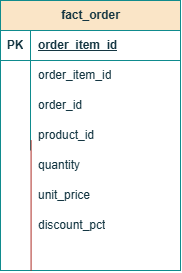

The diagram above was exported from draw.io. Its source (the exported page's mxGraphModel, read from the mxfile embedded in the PNG):
<mxGraphModel dx="774" dy="459" grid="1" gridSize="10" guides="1" tooltips="1" connect="1" arrows="1" fold="1" page="1" pageScale="1" pageWidth="850" pageHeight="1100" math="0" shadow="0">
  <root>
    <mxCell id="0" />
    <mxCell id="1" parent="0" />
    <mxCell id="y4gmS_JRihDQDCwGJDhp-105" parent="1" style="shape=table;startSize=30;container=1;collapsible=1;childLayout=tableLayout;fixedRows=1;rowLines=0;fontStyle=1;align=center;resizeLast=1;html=1;fillColor=#FAE5C7;strokeColor=#0F8B8D;labelBackgroundColor=none;fontColor=#143642;" value="fact_order" vertex="1">
      <mxGeometry height="270" width="180" x="270" y="480" as="geometry" />
    </mxCell>
    <mxCell id="y4gmS_JRihDQDCwGJDhp-106" parent="y4gmS_JRihDQDCwGJDhp-105" style="shape=tableRow;horizontal=0;startSize=0;swimlaneHead=0;swimlaneBody=0;fillColor=none;collapsible=0;dropTarget=0;points=[[0,0.5],[1,0.5]];portConstraint=eastwest;top=0;left=0;right=0;bottom=1;labelBackgroundColor=none;strokeColor=#0F8B8D;fontColor=#143642;" value="" vertex="1">
      <mxGeometry height="30" width="180" y="30" as="geometry" />
    </mxCell>
    <mxCell id="y4gmS_JRihDQDCwGJDhp-107" parent="y4gmS_JRihDQDCwGJDhp-106" style="shape=partialRectangle;connectable=0;fillColor=none;top=0;left=0;bottom=0;right=0;fontStyle=1;overflow=hidden;whiteSpace=wrap;html=1;labelBackgroundColor=none;strokeColor=#0F8B8D;fontColor=#143642;" value="PK" vertex="1">
      <mxGeometry height="30" width="30" as="geometry">
        <mxRectangle height="30" width="30" as="alternateBounds" />
      </mxGeometry>
    </mxCell>
    <mxCell id="y4gmS_JRihDQDCwGJDhp-108" parent="y4gmS_JRihDQDCwGJDhp-106" style="shape=partialRectangle;connectable=0;fillColor=none;top=0;left=0;bottom=0;right=0;align=left;spacingLeft=6;fontStyle=5;overflow=hidden;whiteSpace=wrap;html=1;labelBackgroundColor=none;strokeColor=#0F8B8D;fontColor=#143642;" value="order_item_id" vertex="1">
      <mxGeometry height="30" width="150" x="30" as="geometry">
        <mxRectangle height="30" width="150" as="alternateBounds" />
      </mxGeometry>
    </mxCell>
    <mxCell id="y4gmS_JRihDQDCwGJDhp-109" parent="y4gmS_JRihDQDCwGJDhp-105" style="shape=tableRow;horizontal=0;startSize=0;swimlaneHead=0;swimlaneBody=0;fillColor=none;collapsible=0;dropTarget=0;points=[[0,0.5],[1,0.5]];portConstraint=eastwest;top=0;left=0;right=0;bottom=0;labelBackgroundColor=none;strokeColor=#0F8B8D;fontColor=#143642;" value="" vertex="1">
      <mxGeometry height="30" width="180" y="60" as="geometry" />
    </mxCell>
    <mxCell id="y4gmS_JRihDQDCwGJDhp-110" parent="y4gmS_JRihDQDCwGJDhp-109" style="shape=partialRectangle;connectable=0;fillColor=none;top=0;left=0;bottom=0;right=0;editable=1;overflow=hidden;whiteSpace=wrap;html=1;labelBackgroundColor=none;strokeColor=#0F8B8D;fontColor=#143642;" value="" vertex="1">
      <mxGeometry height="30" width="30" as="geometry">
        <mxRectangle height="30" width="30" as="alternateBounds" />
      </mxGeometry>
    </mxCell>
    <mxCell id="y4gmS_JRihDQDCwGJDhp-111" parent="y4gmS_JRihDQDCwGJDhp-109" style="shape=partialRectangle;connectable=0;fillColor=none;top=0;left=0;bottom=0;right=0;align=left;spacingLeft=6;overflow=hidden;whiteSpace=wrap;html=1;labelBackgroundColor=none;strokeColor=#0F8B8D;fontColor=#143642;" value="order_item_id" vertex="1">
      <mxGeometry height="30" width="150" x="30" as="geometry">
        <mxRectangle height="30" width="150" as="alternateBounds" />
      </mxGeometry>
    </mxCell>
    <mxCell id="y4gmS_JRihDQDCwGJDhp-112" parent="y4gmS_JRihDQDCwGJDhp-105" style="shape=tableRow;horizontal=0;startSize=0;swimlaneHead=0;swimlaneBody=0;fillColor=none;collapsible=0;dropTarget=0;points=[[0,0.5],[1,0.5]];portConstraint=eastwest;top=0;left=0;right=0;bottom=0;labelBackgroundColor=none;strokeColor=#0F8B8D;fontColor=#143642;" value="" vertex="1">
      <mxGeometry height="30" width="180" y="90" as="geometry" />
    </mxCell>
    <mxCell id="y4gmS_JRihDQDCwGJDhp-113" parent="y4gmS_JRihDQDCwGJDhp-112" style="shape=partialRectangle;connectable=0;fillColor=none;top=0;left=0;bottom=0;right=0;editable=1;overflow=hidden;whiteSpace=wrap;html=1;labelBackgroundColor=none;strokeColor=#0F8B8D;fontColor=#143642;" value="" vertex="1">
      <mxGeometry height="30" width="30" as="geometry">
        <mxRectangle height="30" width="30" as="alternateBounds" />
      </mxGeometry>
    </mxCell>
    <mxCell id="y4gmS_JRihDQDCwGJDhp-114" parent="y4gmS_JRihDQDCwGJDhp-112" style="shape=partialRectangle;connectable=0;fillColor=none;top=0;left=0;bottom=0;right=0;align=left;spacingLeft=6;overflow=hidden;whiteSpace=wrap;html=1;labelBackgroundColor=none;strokeColor=#0F8B8D;fontColor=#143642;" value="order_id" vertex="1">
      <mxGeometry height="30" width="150" x="30" as="geometry">
        <mxRectangle height="30" width="150" as="alternateBounds" />
      </mxGeometry>
    </mxCell>
    <mxCell id="y4gmS_JRihDQDCwGJDhp-115" parent="y4gmS_JRihDQDCwGJDhp-105" style="shape=tableRow;horizontal=0;startSize=0;swimlaneHead=0;swimlaneBody=0;fillColor=none;collapsible=0;dropTarget=0;points=[[0,0.5],[1,0.5]];portConstraint=eastwest;top=0;left=0;right=0;bottom=0;labelBackgroundColor=none;strokeColor=#0F8B8D;fontColor=#143642;" value="" vertex="1">
      <mxGeometry height="30" width="180" y="120" as="geometry" />
    </mxCell>
    <mxCell id="y4gmS_JRihDQDCwGJDhp-116" parent="y4gmS_JRihDQDCwGJDhp-115" style="shape=partialRectangle;connectable=0;fillColor=none;top=0;left=0;bottom=0;right=0;editable=1;overflow=hidden;whiteSpace=wrap;html=1;labelBackgroundColor=none;strokeColor=#0F8B8D;fontColor=#143642;" value="" vertex="1">
      <mxGeometry height="30" width="30" as="geometry">
        <mxRectangle height="30" width="30" as="alternateBounds" />
      </mxGeometry>
    </mxCell>
    <mxCell id="y4gmS_JRihDQDCwGJDhp-117" parent="y4gmS_JRihDQDCwGJDhp-115" style="shape=partialRectangle;connectable=0;fillColor=none;top=0;left=0;bottom=0;right=0;align=left;spacingLeft=6;overflow=hidden;whiteSpace=wrap;html=1;labelBackgroundColor=none;strokeColor=#0F8B8D;fontColor=#143642;" value="product_id" vertex="1">
      <mxGeometry height="30" width="150" x="30" as="geometry">
        <mxRectangle height="30" width="150" as="alternateBounds" />
      </mxGeometry>
    </mxCell>
    <mxCell id="y4gmS_JRihDQDCwGJDhp-118" edge="1" parent="1" style="endArrow=none;html=1;rounded=0;labelBackgroundColor=none;strokeColor=#A8201A;fontColor=default;" value="">
      <mxGeometry height="50" relative="1" width="50" as="geometry">
        <mxPoint x="300.6" y="750" as="sourcePoint" />
        <mxPoint x="300.6" y="620" as="targetPoint" />
      </mxGeometry>
    </mxCell>
    <mxCell id="y4gmS_JRihDQDCwGJDhp-119" parent="1" style="shape=partialRectangle;connectable=0;fillColor=none;top=0;left=0;bottom=0;right=0;align=left;spacingLeft=6;overflow=hidden;whiteSpace=wrap;html=1;labelBackgroundColor=none;strokeColor=#0F8B8D;fontColor=#143642;" value="quantity" vertex="1">
      <mxGeometry height="30" width="150" x="300" y="630" as="geometry">
        <mxRectangle height="30" width="150" as="alternateBounds" />
      </mxGeometry>
    </mxCell>
    <mxCell id="y4gmS_JRihDQDCwGJDhp-120" parent="1" style="shape=partialRectangle;connectable=0;fillColor=none;top=0;left=0;bottom=0;right=0;align=left;spacingLeft=6;overflow=hidden;whiteSpace=wrap;html=1;labelBackgroundColor=none;strokeColor=#0F8B8D;fontColor=#143642;" value="unit_price" vertex="1">
      <mxGeometry height="30" width="150" x="300" y="660" as="geometry">
        <mxRectangle height="30" width="150" as="alternateBounds" />
      </mxGeometry>
    </mxCell>
    <mxCell id="y4gmS_JRihDQDCwGJDhp-121" parent="1" style="shape=partialRectangle;connectable=0;fillColor=none;top=0;left=0;bottom=0;right=0;align=left;spacingLeft=6;overflow=hidden;whiteSpace=wrap;html=1;labelBackgroundColor=none;strokeColor=#0F8B8D;fontColor=#143642;" value="discount_pct" vertex="1">
      <mxGeometry height="30" width="150" x="300" y="690" as="geometry">
        <mxRectangle height="30" width="150" as="alternateBounds" />
      </mxGeometry>
    </mxCell>
  </root>
</mxGraphModel>